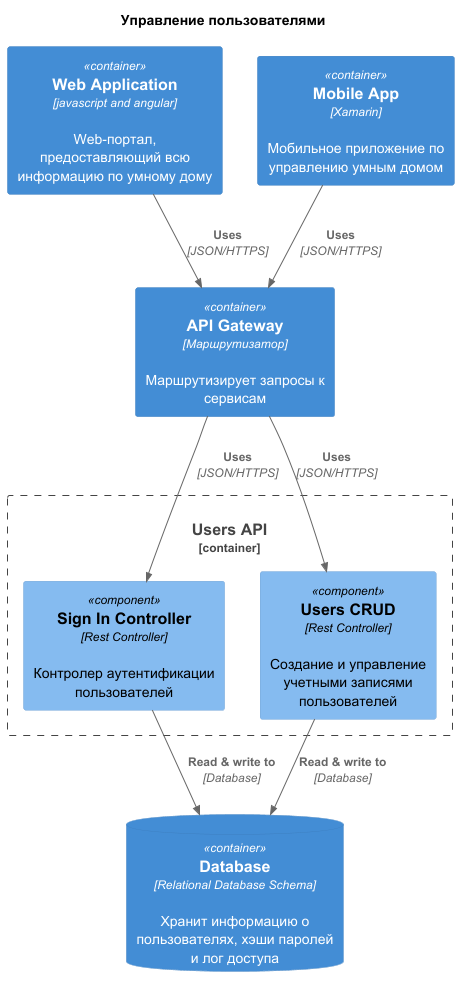

The diagram above was rendered by PlantUML. Its source (embedded in the PNG):
@startuml
title Управление пользователями

top to bottom direction

!define RELATIVE_INCLUDE .
!include C4_templates/C4_Component.puml

Container(webapp, "Web Application", "javascript and angular", "Web-портал, предоставляющий всю информацию по умному дому")
Container(mobapp, "Mobile App", "Xamarin", "Мобильное приложение по управлению умным домом")
Container(gateway, "API Gateway", "Маршрутизатор", "Маршрутизирует запросы к сервисам")
ContainerDb(db, "Database", "Relational Database Schema", "Хранит информацию о пользователях, хэши паролей и лог доступа")

Container_Boundary(api, "Users API") {
    Component(sign, "Sign In Controller", "Rest Controller", "Контролер аутентификации пользователей")
    Component(accounts, "Users CRUD", "Rest Controller", "Создание и управление учетными записями пользователей")

    Rel(sign, db, "Read & write to", "Database")
    Rel(accounts, db, "Read & write to", "Database")
}

Rel(webapp, gateway, "Uses", "JSON/HTTPS")
Rel(mobapp, gateway, "Uses", "JSON/HTTPS")
Rel(gateway, sign, "Uses", "JSON/HTTPS")
Rel(gateway, accounts, "Uses", "JSON/HTTPS")

@enduml